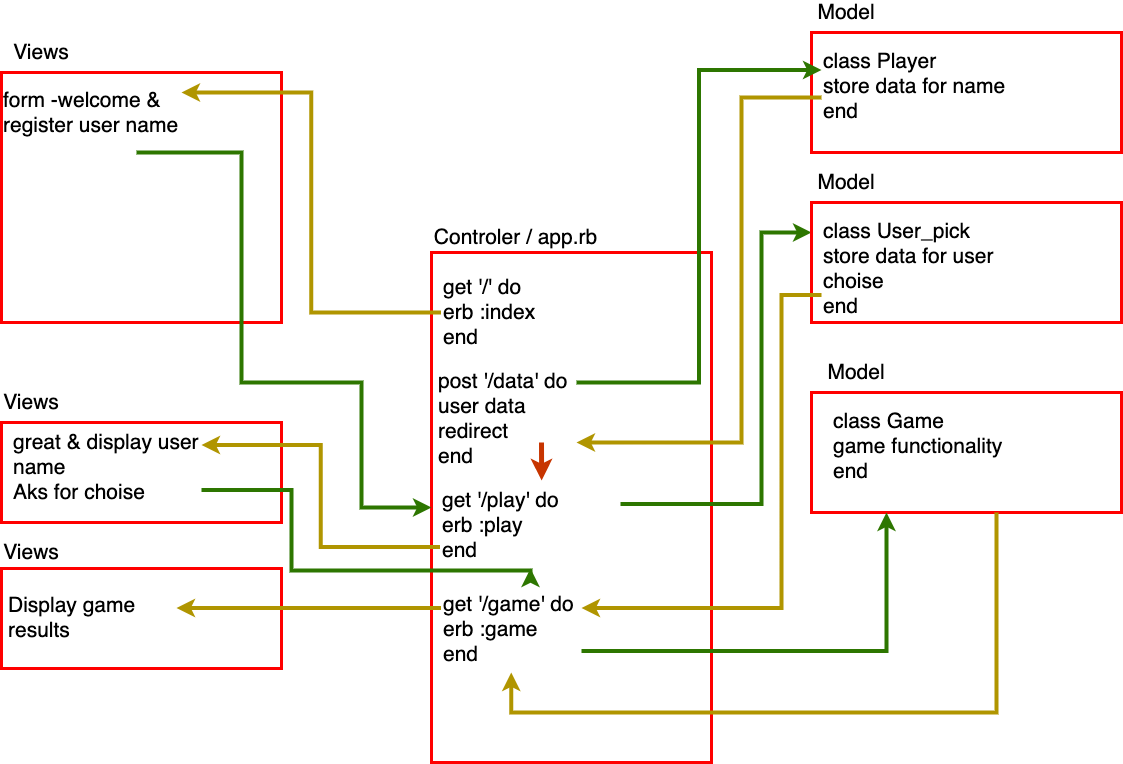

The diagram above was exported from draw.io. Its source (the exported page's mxGraphModel, read from the mxfile embedded in the PNG):
<mxGraphModel dx="980" dy="859" grid="1" gridSize="10" guides="1" tooltips="1" connect="1" arrows="1" fold="1" page="1" pageScale="1" pageWidth="1169" pageHeight="827" background="none" math="0" shadow="0">
  <root>
    <mxCell id="0" />
    <mxCell id="1" parent="0" />
    <mxCell id="24" value="" style="rounded=0;whiteSpace=wrap;html=1;fontSize=21;strokeWidth=3;fillColor=none;strokeColor=#FF0000;" parent="1" vertex="1">
      <mxGeometry x="10" y="470" width="280" height="100" as="geometry" />
    </mxCell>
    <mxCell id="7" value="" style="rounded=0;whiteSpace=wrap;html=1;strokeWidth=3;fillColor=none;strokeColor=#FF0000;" parent="1" vertex="1">
      <mxGeometry x="440" y="300" width="280" height="510" as="geometry" />
    </mxCell>
    <mxCell id="8" value="Controler / app.rb" style="text;html=1;strokeColor=none;fillColor=none;align=center;verticalAlign=middle;whiteSpace=wrap;rounded=0;fontSize=21;" parent="1" vertex="1">
      <mxGeometry x="420" y="275" width="209" height="20" as="geometry" />
    </mxCell>
    <mxCell id="9" value="" style="rounded=0;whiteSpace=wrap;html=1;fontSize=21;strokeWidth=3;fillColor=none;strokeColor=#FF0000;" parent="1" vertex="1">
      <mxGeometry x="10" y="120" width="280" height="250" as="geometry" />
    </mxCell>
    <mxCell id="10" value="Views" style="text;html=1;strokeColor=none;fillColor=none;align=center;verticalAlign=middle;whiteSpace=wrap;rounded=0;fontSize=21;" parent="1" vertex="1">
      <mxGeometry x="30" y="90" width="40" height="20" as="geometry" />
    </mxCell>
    <mxCell id="11" value="" style="rounded=0;whiteSpace=wrap;html=1;fontSize=21;strokeWidth=3;fillColor=none;strokeColor=#FF0000;" parent="1" vertex="1">
      <mxGeometry x="820" y="80" width="310" height="120" as="geometry" />
    </mxCell>
    <mxCell id="12" value="Model" style="text;html=1;strokeColor=none;fillColor=none;align=center;verticalAlign=middle;whiteSpace=wrap;rounded=0;fontSize=21;" parent="1" vertex="1">
      <mxGeometry x="820" y="50" width="70" height="20" as="geometry" />
    </mxCell>
    <mxCell id="29" style="edgeStyle=orthogonalEdgeStyle;rounded=0;orthogonalLoop=1;jettySize=auto;html=1;exitX=0;exitY=0.5;exitDx=0;exitDy=0;entryX=1;entryY=0.25;entryDx=0;entryDy=0;fontSize=21;strokeWidth=4;fillColor=#e3c800;strokeColor=#B09500;" parent="1" source="13" target="15" edge="1">
      <mxGeometry relative="1" as="geometry" />
    </mxCell>
    <mxCell id="36" style="edgeStyle=orthogonalEdgeStyle;rounded=0;orthogonalLoop=1;jettySize=auto;html=1;exitX=1;exitY=0.25;exitDx=0;exitDy=0;fontSize=21;strokeWidth=4;entryX=0;entryY=0.25;entryDx=0;entryDy=0;fillColor=#60a917;strokeColor=#2D7600;" parent="1" source="38" target="33" edge="1">
      <mxGeometry relative="1" as="geometry" />
    </mxCell>
    <mxCell id="13" value="get '/' do&lt;br&gt;&lt;div&gt;&lt;span&gt;erb :index&lt;/span&gt;&lt;/div&gt;&lt;div&gt;&lt;span&gt;end&lt;/span&gt;&lt;/div&gt;" style="text;html=1;strokeColor=none;fillColor=none;align=left;verticalAlign=middle;whiteSpace=wrap;rounded=0;fontSize=21;" parent="1" vertex="1">
      <mxGeometry x="449.5" y="320" width="150" height="80" as="geometry" />
    </mxCell>
    <mxCell id="30" style="edgeStyle=orthogonalEdgeStyle;rounded=0;orthogonalLoop=1;jettySize=auto;html=1;entryX=0;entryY=0.5;entryDx=0;entryDy=0;fontSize=21;strokeWidth=4;fillColor=#60a917;strokeColor=#2D7600;" parent="1" target="7" edge="1">
      <mxGeometry relative="1" as="geometry">
        <mxPoint x="145" y="200" as="sourcePoint" />
        <Array as="points">
          <mxPoint x="250" y="200" />
          <mxPoint x="250" y="430" />
          <mxPoint x="370" y="430" />
          <mxPoint x="370" y="555" />
        </Array>
      </mxGeometry>
    </mxCell>
    <mxCell id="15" value="form -welcome &amp;amp;&amp;nbsp; register user name" style="text;html=1;strokeColor=none;fillColor=none;align=left;verticalAlign=middle;whiteSpace=wrap;rounded=0;fontSize=21;" parent="1" vertex="1">
      <mxGeometry x="10" y="120" width="180" height="80" as="geometry" />
    </mxCell>
    <mxCell id="31" style="edgeStyle=orthogonalEdgeStyle;rounded=0;orthogonalLoop=1;jettySize=auto;html=1;exitX=0;exitY=0.75;exitDx=0;exitDy=0;entryX=1;entryY=0.25;entryDx=0;entryDy=0;fontSize=21;strokeWidth=4;fillColor=#e3c800;strokeColor=#B09500;" parent="1" source="17" target="18" edge="1">
      <mxGeometry relative="1" as="geometry" />
    </mxCell>
    <mxCell id="55" style="edgeStyle=orthogonalEdgeStyle;rounded=0;orthogonalLoop=1;jettySize=auto;html=1;exitX=1;exitY=0.25;exitDx=0;exitDy=0;fontSize=21;strokeWidth=4;entryX=0;entryY=0.25;entryDx=0;entryDy=0;fillColor=#60a917;strokeColor=#2D7600;" parent="1" source="17" target="47" edge="1">
      <mxGeometry relative="1" as="geometry">
        <mxPoint x="790" y="290" as="targetPoint" />
        <Array as="points">
          <mxPoint x="770" y="551" />
          <mxPoint x="770" y="280" />
        </Array>
      </mxGeometry>
    </mxCell>
    <mxCell id="17" value="get '/play' do&lt;br&gt;&lt;div&gt;&lt;span&gt;erb :play&lt;/span&gt;&lt;/div&gt;&lt;div&gt;&lt;span&gt;end&lt;/span&gt;&lt;/div&gt;" style="text;html=1;strokeColor=none;fillColor=none;align=left;verticalAlign=middle;whiteSpace=wrap;rounded=0;fontSize=21;" parent="1" vertex="1">
      <mxGeometry x="448.5" y="530" width="180.5" height="86" as="geometry" />
    </mxCell>
    <mxCell id="60" style="edgeStyle=orthogonalEdgeStyle;rounded=0;orthogonalLoop=1;jettySize=auto;html=1;exitX=1;exitY=0.75;exitDx=0;exitDy=0;fontSize=21;strokeWidth=4;fillColor=#60a917;strokeColor=#2D7600;" parent="1" source="18" target="17" edge="1">
      <mxGeometry relative="1" as="geometry">
        <Array as="points">
          <mxPoint x="300" y="537" />
          <mxPoint x="300" y="618" />
          <mxPoint x="539" y="618" />
        </Array>
      </mxGeometry>
    </mxCell>
    <mxCell id="18" value="great &amp;amp; display user name&lt;br&gt;Aks for choise" style="text;html=1;strokeColor=none;fillColor=none;align=left;verticalAlign=middle;whiteSpace=wrap;rounded=0;fontSize=21;" parent="1" vertex="1">
      <mxGeometry x="20" y="470" width="190" height="90" as="geometry" />
    </mxCell>
    <mxCell id="25" value="Views" style="text;html=1;strokeColor=none;fillColor=none;align=center;verticalAlign=middle;whiteSpace=wrap;rounded=0;fontSize=21;" parent="1" vertex="1">
      <mxGeometry x="20" y="440" width="40" height="20" as="geometry" />
    </mxCell>
    <mxCell id="37" style="edgeStyle=orthogonalEdgeStyle;rounded=0;orthogonalLoop=1;jettySize=auto;html=1;exitX=0;exitY=0.5;exitDx=0;exitDy=0;fontSize=21;strokeWidth=4;entryX=1;entryY=1;entryDx=0;entryDy=0;fillColor=#e3c800;strokeColor=#B09500;" parent="1" source="33" target="38" edge="1">
      <mxGeometry relative="1" as="geometry">
        <mxPoint x="770" y="380" as="targetPoint" />
        <Array as="points">
          <mxPoint x="750" y="145" />
          <mxPoint x="750" y="490" />
        </Array>
      </mxGeometry>
    </mxCell>
    <mxCell id="33" value="class Player&lt;br&gt;store data for name&lt;br&gt;end" style="text;html=1;strokeColor=none;fillColor=none;align=left;verticalAlign=top;whiteSpace=wrap;rounded=0;fontSize=21;" parent="1" vertex="1">
      <mxGeometry x="830" y="90" width="220" height="110" as="geometry" />
    </mxCell>
    <mxCell id="39" style="edgeStyle=orthogonalEdgeStyle;rounded=0;orthogonalLoop=1;jettySize=auto;html=1;exitX=0.75;exitY=1;exitDx=0;exitDy=0;entryX=0.563;entryY=-0.023;entryDx=0;entryDy=0;entryPerimeter=0;fontSize=21;strokeWidth=5;fillColor=#fa6800;strokeColor=#C73500;" parent="1" source="38" target="17" edge="1">
      <mxGeometry relative="1" as="geometry" />
    </mxCell>
    <mxCell id="38" value="post '/data' do&lt;br&gt;user data&lt;br&gt;redirect&lt;br&gt;end" style="text;html=1;strokeColor=none;fillColor=none;align=left;verticalAlign=top;whiteSpace=wrap;rounded=0;fontSize=21;" parent="1" vertex="1">
      <mxGeometry x="445" y="410" width="140" height="80" as="geometry" />
    </mxCell>
    <mxCell id="41" value="" style="rounded=0;whiteSpace=wrap;html=1;fontSize=21;strokeWidth=3;fillColor=none;strokeColor=#FF0000;" parent="1" vertex="1">
      <mxGeometry x="10" y="616" width="280" height="100" as="geometry" />
    </mxCell>
    <mxCell id="42" value="Display game results" style="text;html=1;strokeColor=none;fillColor=none;align=left;verticalAlign=top;whiteSpace=wrap;rounded=0;fontSize=21;" parent="1" vertex="1">
      <mxGeometry x="15" y="634" width="170" height="64" as="geometry" />
    </mxCell>
    <mxCell id="46" value="Views" style="text;html=1;strokeColor=none;fillColor=none;align=center;verticalAlign=middle;whiteSpace=wrap;rounded=0;fontSize=21;" parent="1" vertex="1">
      <mxGeometry x="20" y="590" width="40" height="20" as="geometry" />
    </mxCell>
    <mxCell id="47" value="" style="rounded=0;whiteSpace=wrap;html=1;fontSize=21;strokeWidth=3;fillColor=none;strokeColor=#FF0000;" parent="1" vertex="1">
      <mxGeometry x="820" y="250" width="310" height="120" as="geometry" />
    </mxCell>
    <mxCell id="48" value="Model" style="text;html=1;strokeColor=none;fillColor=none;align=center;verticalAlign=middle;whiteSpace=wrap;rounded=0;fontSize=21;" parent="1" vertex="1">
      <mxGeometry x="820" y="220" width="70" height="20" as="geometry" />
    </mxCell>
    <mxCell id="56" style="edgeStyle=orthogonalEdgeStyle;rounded=0;orthogonalLoop=1;jettySize=auto;html=1;exitX=0;exitY=0.75;exitDx=0;exitDy=0;fontSize=21;strokeWidth=4;entryX=1;entryY=0.25;entryDx=0;entryDy=0;fillColor=#e3c800;strokeColor=#B09500;" parent="1" source="49" target="54" edge="1">
      <mxGeometry relative="1" as="geometry">
        <mxPoint x="800" y="590" as="targetPoint" />
        <Array as="points">
          <mxPoint x="790" y="343" />
          <mxPoint x="790" y="656" />
        </Array>
      </mxGeometry>
    </mxCell>
    <mxCell id="49" value="class User_pick&lt;br&gt;store data for user choise&lt;br&gt;end" style="text;html=1;strokeColor=none;fillColor=none;align=left;verticalAlign=top;whiteSpace=wrap;rounded=0;fontSize=21;" parent="1" vertex="1">
      <mxGeometry x="830" y="260" width="220" height="110" as="geometry" />
    </mxCell>
    <mxCell id="50" value="" style="rounded=0;whiteSpace=wrap;html=1;fontSize=21;strokeWidth=3;fillColor=none;strokeColor=#FF0000;" parent="1" vertex="1">
      <mxGeometry x="820" y="440" width="310" height="120" as="geometry" />
    </mxCell>
    <mxCell id="51" value="Model" style="text;html=1;strokeColor=none;fillColor=none;align=center;verticalAlign=middle;whiteSpace=wrap;rounded=0;fontSize=21;" parent="1" vertex="1">
      <mxGeometry x="830" y="410" width="70" height="20" as="geometry" />
    </mxCell>
    <mxCell id="58" style="edgeStyle=orthogonalEdgeStyle;rounded=0;orthogonalLoop=1;jettySize=auto;html=1;exitX=0.75;exitY=1;exitDx=0;exitDy=0;entryX=0.5;entryY=1;entryDx=0;entryDy=0;fontSize=21;strokeWidth=4;fillColor=#e3c800;strokeColor=#B09500;" parent="1" source="52" target="54" edge="1">
      <mxGeometry relative="1" as="geometry">
        <Array as="points">
          <mxPoint x="1005" y="760" />
          <mxPoint x="520" y="760" />
        </Array>
      </mxGeometry>
    </mxCell>
    <mxCell id="52" value="class Game&lt;br&gt;game functionality&lt;br&gt;end" style="text;html=1;strokeColor=none;fillColor=none;align=left;verticalAlign=top;whiteSpace=wrap;rounded=0;fontSize=21;" parent="1" vertex="1">
      <mxGeometry x="840" y="450" width="220" height="110" as="geometry" />
    </mxCell>
    <mxCell id="57" style="edgeStyle=orthogonalEdgeStyle;rounded=0;orthogonalLoop=1;jettySize=auto;html=1;exitX=1;exitY=0.75;exitDx=0;exitDy=0;entryX=0.25;entryY=1;entryDx=0;entryDy=0;fontSize=21;strokeWidth=4;fillColor=#60a917;strokeColor=#2D7600;" parent="1" source="54" target="52" edge="1">
      <mxGeometry relative="1" as="geometry" />
    </mxCell>
    <mxCell id="59" style="edgeStyle=orthogonalEdgeStyle;rounded=0;orthogonalLoop=1;jettySize=auto;html=1;exitX=0;exitY=0.25;exitDx=0;exitDy=0;fontSize=21;strokeWidth=4;fillColor=#e3c800;strokeColor=#B09500;" parent="1" source="54" target="42" edge="1">
      <mxGeometry relative="1" as="geometry">
        <Array as="points">
          <mxPoint x="250" y="655" />
          <mxPoint x="250" y="655" />
        </Array>
      </mxGeometry>
    </mxCell>
    <mxCell id="54" value="get '/game' do&lt;br&gt;&lt;div&gt;&lt;span&gt;erb :game&lt;/span&gt;&lt;/div&gt;&lt;div&gt;&lt;span&gt;end&lt;/span&gt;&lt;/div&gt;" style="text;html=1;strokeColor=none;fillColor=none;align=left;verticalAlign=middle;whiteSpace=wrap;rounded=0;fontSize=21;" parent="1" vertex="1">
      <mxGeometry x="449.5" y="634" width="140.5" height="86" as="geometry" />
    </mxCell>
  </root>
</mxGraphModel>